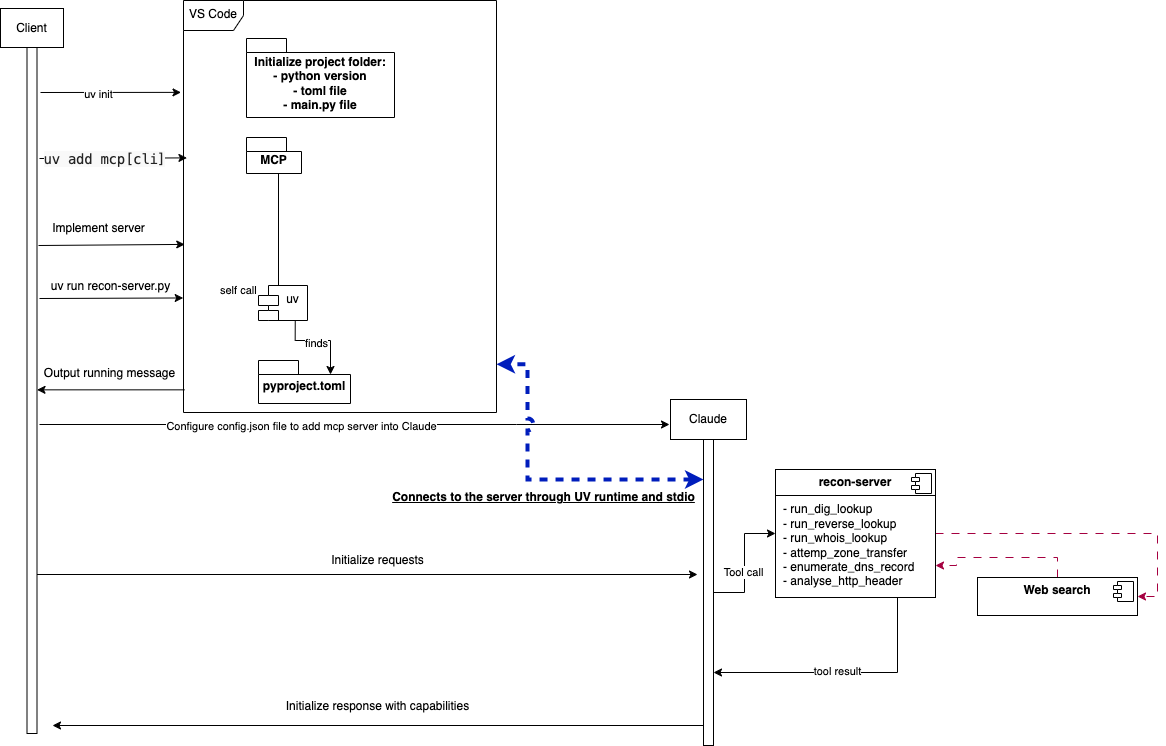

The diagram above was exported from draw.io. Its source (the exported page's mxGraphModel, read from the mxfile embedded in the PNG):
<mxGraphModel dx="1690" dy="2923" grid="0" gridSize="10" guides="1" tooltips="1" connect="1" arrows="1" fold="1" page="1" pageScale="1" pageWidth="850" pageHeight="1100" math="0" shadow="0">
  <root>
    <mxCell id="0" />
    <mxCell id="1" parent="0" />
    <mxCell id="Uf48Clq90iDC3BWKzAmA-12" value="" style="endArrow=classic;html=1;rounded=0;entryX=-0.008;entryY=0.223;entryDx=0;entryDy=0;entryPerimeter=0;" edge="1" parent="1" target="Uf48Clq90iDC3BWKzAmA-67">
      <mxGeometry width="50" height="50" relative="1" as="geometry">
        <mxPoint x="51" y="203" as="sourcePoint" />
        <mxPoint x="205" y="203" as="targetPoint" />
      </mxGeometry>
    </mxCell>
    <mxCell id="Uf48Clq90iDC3BWKzAmA-38" value="uv init" style="edgeLabel;html=1;align=center;verticalAlign=middle;resizable=0;points=[];" vertex="1" connectable="0" parent="Uf48Clq90iDC3BWKzAmA-12">
      <mxGeometry x="-0.197" relative="1" as="geometry">
        <mxPoint as="offset" />
      </mxGeometry>
    </mxCell>
    <mxCell id="Uf48Clq90iDC3BWKzAmA-22" value="" style="endArrow=classic;html=1;rounded=0;exitX=1;exitY=0.25;exitDx=0;exitDy=0;entryX=0.011;entryY=0.382;entryDx=0;entryDy=0;entryPerimeter=0;" edge="1" parent="1" target="Uf48Clq90iDC3BWKzAmA-67">
      <mxGeometry width="50" height="50" relative="1" as="geometry">
        <mxPoint x="50" y="269" as="sourcePoint" />
        <mxPoint x="233" y="268" as="targetPoint" />
      </mxGeometry>
    </mxCell>
    <mxCell id="Uf48Clq90iDC3BWKzAmA-42" value="&lt;div style=&quot;text-align: start;&quot;&gt;&lt;font face=&quot;source-code-pro, Menlo, Monaco, Courier New, Courier, monospace&quot; color=&quot;#242424&quot;&gt;&lt;span style=&quot;font-size: 14px; letter-spacing: -0.308px; white-space-collapse: preserve; background-color: rgb(249, 249, 249);&quot;&gt;uv add mcp[cli]&lt;/span&gt;&lt;/font&gt;&lt;/div&gt;" style="edgeLabel;html=1;align=center;verticalAlign=middle;resizable=0;points=[];" vertex="1" connectable="0" parent="Uf48Clq90iDC3BWKzAmA-22">
      <mxGeometry x="-0.1253" relative="1" as="geometry">
        <mxPoint as="offset" />
      </mxGeometry>
    </mxCell>
    <mxCell id="Uf48Clq90iDC3BWKzAmA-31" value="self call" style="html=1;align=left;spacingLeft=2;endArrow=block;rounded=0;edgeStyle=orthogonalEdgeStyle;curved=0;rounded=0;exitX=0.5;exitY=1;exitDx=0;exitDy=0;exitPerimeter=0;entryX=0.5;entryY=0;entryDx=0;entryDy=0;" edge="1" target="Uf48Clq90iDC3BWKzAmA-32" parent="1" source="Uf48Clq90iDC3BWKzAmA-45">
      <mxGeometry x="0.5558" y="-62" relative="1" as="geometry">
        <mxPoint x="318" y="383" as="sourcePoint" />
        <Array as="points">
          <mxPoint x="289" y="284" />
          <mxPoint x="289" y="413" />
          <mxPoint x="293" y="413" />
        </Array>
        <mxPoint x="323" y="413" as="targetPoint" />
        <mxPoint y="1" as="offset" />
      </mxGeometry>
    </mxCell>
    <mxCell id="Uf48Clq90iDC3BWKzAmA-36" style="edgeStyle=orthogonalEdgeStyle;rounded=0;orthogonalLoop=1;jettySize=auto;html=1;exitX=0.75;exitY=1;exitDx=0;exitDy=0;entryX=0;entryY=0;entryDx=72;entryDy=14;entryPerimeter=0;" edge="1" parent="1" source="Uf48Clq90iDC3BWKzAmA-32" target="Uf48Clq90iDC3BWKzAmA-35">
      <mxGeometry relative="1" as="geometry" />
    </mxCell>
    <mxCell id="Uf48Clq90iDC3BWKzAmA-37" value="finds" style="edgeLabel;html=1;align=center;verticalAlign=middle;resizable=0;points=[];" vertex="1" connectable="0" parent="Uf48Clq90iDC3BWKzAmA-36">
      <mxGeometry x="-0.0846" y="-1" relative="1" as="geometry">
        <mxPoint as="offset" />
      </mxGeometry>
    </mxCell>
    <mxCell id="Uf48Clq90iDC3BWKzAmA-32" value="uv" style="shape=module;align=left;spacingLeft=20;align=center;verticalAlign=top;whiteSpace=wrap;html=1;" vertex="1" parent="1">
      <mxGeometry x="269" y="396" width="49" height="35" as="geometry" />
    </mxCell>
    <mxCell id="Uf48Clq90iDC3BWKzAmA-35" value="pyproject.toml" style="shape=folder;fontStyle=1;spacingTop=10;tabWidth=40;tabHeight=14;tabPosition=left;html=1;whiteSpace=wrap;" vertex="1" parent="1">
      <mxGeometry x="269" y="471" width="92" height="43" as="geometry" />
    </mxCell>
    <mxCell id="Uf48Clq90iDC3BWKzAmA-39" value="Initialize project folder:&lt;div&gt;- python version&lt;/div&gt;&lt;div&gt;- toml file&lt;/div&gt;&lt;div&gt;- main.py file&lt;/div&gt;" style="shape=folder;fontStyle=1;spacingTop=10;tabWidth=40;tabHeight=14;tabPosition=left;html=1;whiteSpace=wrap;" vertex="1" parent="1">
      <mxGeometry x="257" y="149" width="148" height="79" as="geometry" />
    </mxCell>
    <mxCell id="Uf48Clq90iDC3BWKzAmA-45" value="MCP" style="shape=folder;fontStyle=1;spacingTop=10;tabWidth=40;tabHeight=14;tabPosition=left;html=1;whiteSpace=wrap;" vertex="1" parent="1">
      <mxGeometry x="257" y="248" width="55" height="36" as="geometry" />
    </mxCell>
    <mxCell id="Uf48Clq90iDC3BWKzAmA-48" value="" style="edgeStyle=none;orthogonalLoop=1;jettySize=auto;html=1;rounded=0;entryX=0.004;entryY=0.592;entryDx=0;entryDy=0;entryPerimeter=0;" edge="1" parent="1" target="Uf48Clq90iDC3BWKzAmA-67">
      <mxGeometry width="100" relative="1" as="geometry">
        <mxPoint x="49" y="356" as="sourcePoint" />
        <mxPoint x="205" y="356" as="targetPoint" />
        <Array as="points" />
      </mxGeometry>
    </mxCell>
    <mxCell id="Uf48Clq90iDC3BWKzAmA-50" value="uv run recon-server.py" style="text;html=1;align=center;verticalAlign=middle;resizable=0;points=[];autosize=1;strokeColor=none;fillColor=none;" vertex="1" parent="1">
      <mxGeometry x="52" y="384" width="137" height="26" as="geometry" />
    </mxCell>
    <mxCell id="Uf48Clq90iDC3BWKzAmA-51" value="" style="edgeStyle=none;orthogonalLoop=1;jettySize=auto;html=1;rounded=0;exitX=1;exitY=0.5;exitDx=0;exitDy=0;entryX=-0.001;entryY=0.722;entryDx=0;entryDy=0;entryPerimeter=0;" edge="1" parent="1" target="Uf48Clq90iDC3BWKzAmA-67">
      <mxGeometry width="100" relative="1" as="geometry">
        <mxPoint x="50" y="409" as="sourcePoint" />
        <mxPoint x="233" y="409" as="targetPoint" />
        <Array as="points" />
      </mxGeometry>
    </mxCell>
    <mxCell id="Uf48Clq90iDC3BWKzAmA-52" value="" style="edgeStyle=none;orthogonalLoop=1;jettySize=auto;html=1;rounded=0;exitX=0.004;exitY=0.945;exitDx=0;exitDy=0;exitPerimeter=0;" edge="1" parent="1" source="Uf48Clq90iDC3BWKzAmA-67" target="Uf48Clq90iDC3BWKzAmA-65">
      <mxGeometry width="100" relative="1" as="geometry">
        <mxPoint x="195" y="502" as="sourcePoint" />
        <mxPoint x="65" y="502" as="targetPoint" />
        <Array as="points" />
      </mxGeometry>
    </mxCell>
    <mxCell id="Uf48Clq90iDC3BWKzAmA-53" value="Output running message" style="text;html=1;align=center;verticalAlign=middle;resizable=0;points=[];autosize=1;strokeColor=none;fillColor=none;" vertex="1" parent="1">
      <mxGeometry x="45" y="471" width="149" height="26" as="geometry" />
    </mxCell>
    <mxCell id="Uf48Clq90iDC3BWKzAmA-55" value="" style="edgeStyle=none;orthogonalLoop=1;jettySize=auto;html=1;rounded=0;" edge="1" parent="1">
      <mxGeometry width="100" relative="1" as="geometry">
        <mxPoint x="50" y="535" as="sourcePoint" />
        <mxPoint x="680" y="535" as="targetPoint" />
        <Array as="points">
          <mxPoint x="527" y="535" />
        </Array>
      </mxGeometry>
    </mxCell>
    <mxCell id="Uf48Clq90iDC3BWKzAmA-56" value="Configure config.json file to add mcp server into Claude" style="edgeLabel;html=1;align=center;verticalAlign=middle;resizable=0;points=[];" vertex="1" connectable="0" parent="Uf48Clq90iDC3BWKzAmA-55">
      <mxGeometry x="-0.1729" relative="1" as="geometry">
        <mxPoint as="offset" />
      </mxGeometry>
    </mxCell>
    <mxCell id="Uf48Clq90iDC3BWKzAmA-64" value="Client" style="whiteSpace=wrap;html=1;" vertex="1" parent="1">
      <mxGeometry x="11" y="119" width="63" height="39" as="geometry" />
    </mxCell>
    <mxCell id="Uf48Clq90iDC3BWKzAmA-65" value="" style="html=1;points=[[0,0,0,0,5],[0,1,0,0,-5],[1,0,0,0,5],[1,1,0,0,-5]];perimeter=orthogonalPerimeter;outlineConnect=0;targetShapes=umlLifeline;portConstraint=eastwest;newEdgeStyle={&quot;curved&quot;:0,&quot;rounded&quot;:0};" vertex="1" parent="1">
      <mxGeometry x="37.5" y="158" width="10" height="686" as="geometry" />
    </mxCell>
    <mxCell id="Uf48Clq90iDC3BWKzAmA-67" value="VS Code" style="shape=umlFrame;whiteSpace=wrap;html=1;pointerEvents=0;" vertex="1" parent="1">
      <mxGeometry x="194" y="111" width="313" height="412" as="geometry" />
    </mxCell>
    <mxCell id="Uf48Clq90iDC3BWKzAmA-68" value="Implement server" style="text;html=1;align=center;verticalAlign=middle;resizable=0;points=[];autosize=1;strokeColor=none;fillColor=none;" vertex="1" parent="1">
      <mxGeometry x="54" y="326" width="111" height="26" as="geometry" />
    </mxCell>
    <mxCell id="Uf48Clq90iDC3BWKzAmA-70" value="Claude" style="whiteSpace=wrap;html=1;" vertex="1" parent="1">
      <mxGeometry x="681" y="510" width="76" height="40" as="geometry" />
    </mxCell>
    <mxCell id="Uf48Clq90iDC3BWKzAmA-87" style="edgeStyle=orthogonalEdgeStyle;rounded=0;orthogonalLoop=1;jettySize=auto;html=1;curved=0;entryX=0;entryY=0.5;entryDx=0;entryDy=0;" edge="1" parent="1" source="Uf48Clq90iDC3BWKzAmA-73" target="Uf48Clq90iDC3BWKzAmA-81">
      <mxGeometry relative="1" as="geometry" />
    </mxCell>
    <mxCell id="Uf48Clq90iDC3BWKzAmA-88" value="Tool call" style="edgeLabel;html=1;align=center;verticalAlign=middle;resizable=0;points=[];" vertex="1" connectable="0" parent="Uf48Clq90iDC3BWKzAmA-87">
      <mxGeometry x="-0.1399" y="3" relative="1" as="geometry">
        <mxPoint y="1" as="offset" />
      </mxGeometry>
    </mxCell>
    <mxCell id="Uf48Clq90iDC3BWKzAmA-73" value="" style="html=1;points=[[0,0,0,0,5],[0,1,0,0,-5],[1,0,0,0,5],[1,1,0,0,-5]];perimeter=orthogonalPerimeter;outlineConnect=0;targetShapes=umlLifeline;portConstraint=eastwest;newEdgeStyle={&quot;curved&quot;:0,&quot;rounded&quot;:0};" vertex="1" parent="1">
      <mxGeometry x="714" y="550" width="10" height="306" as="geometry" />
    </mxCell>
    <mxCell id="Uf48Clq90iDC3BWKzAmA-74" style="edgeStyle=orthogonalEdgeStyle;rounded=0;orthogonalLoop=1;jettySize=auto;html=1;curved=0;entryX=1;entryY=0.883;entryDx=0;entryDy=0;entryPerimeter=0;jumpStyle=arc;endArrow=classic;endFill=1;startArrow=classic;startFill=1;strokeWidth=4;flowAnimation=1;fillColor=#0050ef;strokeColor=#001DBC;" edge="1" parent="1" source="Uf48Clq90iDC3BWKzAmA-73" target="Uf48Clq90iDC3BWKzAmA-67">
      <mxGeometry relative="1" as="geometry">
        <Array as="points">
          <mxPoint x="538" y="590" />
          <mxPoint x="538" y="475" />
        </Array>
      </mxGeometry>
    </mxCell>
    <mxCell id="Uf48Clq90iDC3BWKzAmA-75" value="&lt;b&gt;&lt;u&gt;Connects to the server through UV runtime and stdio&lt;/u&gt;&lt;/b&gt;" style="text;html=1;align=center;verticalAlign=middle;resizable=0;points=[];autosize=1;strokeColor=none;fillColor=none;" vertex="1" parent="1">
      <mxGeometry x="393" y="595" width="321" height="26" as="geometry" />
    </mxCell>
    <mxCell id="Uf48Clq90iDC3BWKzAmA-76" value="Initialize requests" style="text;html=1;align=center;verticalAlign=middle;resizable=0;points=[];autosize=1;strokeColor=none;fillColor=none;" vertex="1" parent="1">
      <mxGeometry x="332" y="658" width="111" height="26" as="geometry" />
    </mxCell>
    <mxCell id="Uf48Clq90iDC3BWKzAmA-78" value="Initialize response with capabilities" style="text;html=1;align=center;verticalAlign=middle;resizable=0;points=[];autosize=1;strokeColor=none;fillColor=none;" vertex="1" parent="1">
      <mxGeometry x="287" y="804" width="201" height="26" as="geometry" />
    </mxCell>
    <mxCell id="Uf48Clq90iDC3BWKzAmA-79" value="" style="edgeStyle=none;orthogonalLoop=1;jettySize=auto;html=1;rounded=0;" edge="1" parent="1" source="Uf48Clq90iDC3BWKzAmA-73">
      <mxGeometry width="100" relative="1" as="geometry">
        <mxPoint x="558" y="779" as="sourcePoint" />
        <mxPoint x="63" y="836" as="targetPoint" />
        <Array as="points" />
      </mxGeometry>
    </mxCell>
    <mxCell id="Uf48Clq90iDC3BWKzAmA-85" style="edgeStyle=orthogonalEdgeStyle;rounded=0;orthogonalLoop=1;jettySize=auto;html=1;exitX=1;exitY=0.5;exitDx=0;exitDy=0;entryX=1;entryY=0.5;entryDx=0;entryDy=0;flowAnimation=1;fillColor=#d80073;strokeColor=#A50040;" edge="1" parent="1" source="Uf48Clq90iDC3BWKzAmA-81" target="Uf48Clq90iDC3BWKzAmA-83">
      <mxGeometry relative="1" as="geometry" />
    </mxCell>
    <mxCell id="Uf48Clq90iDC3BWKzAmA-89" style="edgeStyle=orthogonalEdgeStyle;rounded=0;orthogonalLoop=1;jettySize=auto;html=1;exitX=0.5;exitY=1;exitDx=0;exitDy=0;" edge="1" parent="1" source="Uf48Clq90iDC3BWKzAmA-81" target="Uf48Clq90iDC3BWKzAmA-73">
      <mxGeometry relative="1" as="geometry">
        <Array as="points">
          <mxPoint x="908" y="783" />
        </Array>
      </mxGeometry>
    </mxCell>
    <mxCell id="Uf48Clq90iDC3BWKzAmA-91" value="tool result" style="edgeLabel;html=1;align=center;verticalAlign=middle;resizable=0;points=[];" vertex="1" connectable="0" parent="Uf48Clq90iDC3BWKzAmA-89">
      <mxGeometry x="0.2016" y="-3" relative="1" as="geometry">
        <mxPoint x="1" as="offset" />
      </mxGeometry>
    </mxCell>
    <mxCell id="Uf48Clq90iDC3BWKzAmA-81" value="&lt;p style=&quot;margin:0px;margin-top:6px;text-align:center;&quot;&gt;&lt;b&gt;recon-server&lt;/b&gt;&lt;/p&gt;&lt;hr size=&quot;1&quot; style=&quot;border-style:solid;&quot;&gt;&lt;p style=&quot;margin:0px;margin-left:8px;&quot;&gt;- run_dig_lookup&lt;/p&gt;&lt;p style=&quot;margin:0px;margin-left:8px;&quot;&gt;- run_reverse_lookup&lt;/p&gt;&lt;p style=&quot;margin:0px;margin-left:8px;&quot;&gt;- run_whois_lookup&lt;/p&gt;&lt;p style=&quot;margin:0px;margin-left:8px;&quot;&gt;- attemp_zone_transfer&lt;/p&gt;&lt;p style=&quot;margin:0px;margin-left:8px;&quot;&gt;- enumerate_dns_record&lt;/p&gt;&lt;p style=&quot;margin:0px;margin-left:8px;&quot;&gt;- analyse_http_header&amp;nbsp;&lt;/p&gt;" style="align=left;overflow=fill;html=1;dropTarget=0;whiteSpace=wrap;" vertex="1" parent="1">
      <mxGeometry x="786" y="580" width="160" height="128" as="geometry" />
    </mxCell>
    <mxCell id="Uf48Clq90iDC3BWKzAmA-82" value="" style="shape=component;jettyWidth=8;jettyHeight=4;" vertex="1" parent="Uf48Clq90iDC3BWKzAmA-81">
      <mxGeometry x="1" width="20" height="20" relative="1" as="geometry">
        <mxPoint x="-24" y="4" as="offset" />
      </mxGeometry>
    </mxCell>
    <mxCell id="Uf48Clq90iDC3BWKzAmA-86" style="edgeStyle=orthogonalEdgeStyle;rounded=0;orthogonalLoop=1;jettySize=auto;html=1;exitX=0.5;exitY=0;exitDx=0;exitDy=0;entryX=1;entryY=0.75;entryDx=0;entryDy=0;flowAnimation=1;fillColor=#d80073;strokeColor=#A50040;" edge="1" parent="1" source="Uf48Clq90iDC3BWKzAmA-83" target="Uf48Clq90iDC3BWKzAmA-81">
      <mxGeometry relative="1" as="geometry" />
    </mxCell>
    <mxCell id="Uf48Clq90iDC3BWKzAmA-83" value="&lt;p style=&quot;margin:0px;margin-top:6px;text-align:center;&quot;&gt;&lt;b&gt;Web search&lt;/b&gt;&lt;/p&gt;" style="align=left;overflow=fill;html=1;dropTarget=0;whiteSpace=wrap;" vertex="1" parent="1">
      <mxGeometry x="988" y="688" width="160" height="38" as="geometry" />
    </mxCell>
    <mxCell id="Uf48Clq90iDC3BWKzAmA-84" value="" style="shape=component;jettyWidth=8;jettyHeight=4;" vertex="1" parent="Uf48Clq90iDC3BWKzAmA-83">
      <mxGeometry x="1" width="20" height="20" relative="1" as="geometry">
        <mxPoint x="-24" y="4" as="offset" />
      </mxGeometry>
    </mxCell>
    <mxCell id="Uf48Clq90iDC3BWKzAmA-90" value="" style="edgeStyle=none;orthogonalLoop=1;jettySize=auto;html=1;rounded=0;" edge="1" parent="1" source="Uf48Clq90iDC3BWKzAmA-65">
      <mxGeometry width="100" relative="1" as="geometry">
        <mxPoint x="264" y="713" as="sourcePoint" />
        <mxPoint x="708" y="685" as="targetPoint" />
        <Array as="points" />
      </mxGeometry>
    </mxCell>
  </root>
</mxGraphModel>